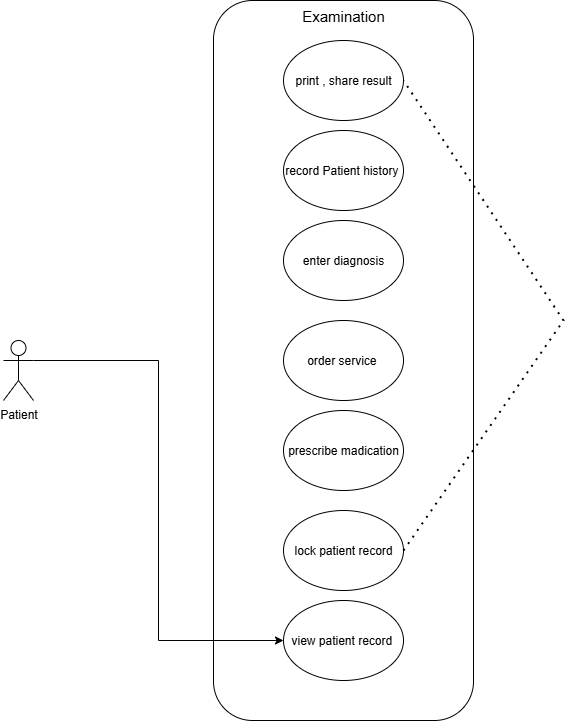

The diagram above was exported from draw.io. Its source (the exported page's mxGraphModel, read from the mxfile embedded in the PNG):
<mxGraphModel dx="1042" dy="561" grid="1" gridSize="10" guides="1" tooltips="1" connect="1" arrows="1" fold="1" page="1" pageScale="1" pageWidth="827" pageHeight="1169" background="#ffffff" math="0" shadow="0">
  <root>
    <mxCell id="0" />
    <mxCell id="1" parent="0" />
    <mxCell id="JFfHkdRQFPpV7RMNiCk0-1" value="" style="rounded=1;whiteSpace=wrap;html=1;" vertex="1" parent="1">
      <mxGeometry x="470" y="210" width="260" height="720" as="geometry" />
    </mxCell>
    <mxCell id="JFfHkdRQFPpV7RMNiCk0-3" style="edgeStyle=orthogonalEdgeStyle;rounded=0;orthogonalLoop=1;jettySize=auto;html=1;exitX=1;exitY=0.3333333333333333;exitDx=0;exitDy=0;exitPerimeter=0;entryX=0;entryY=0.5;entryDx=0;entryDy=0;" edge="1" parent="1" source="JFfHkdRQFPpV7RMNiCk0-8" target="JFfHkdRQFPpV7RMNiCk0-14">
      <mxGeometry relative="1" as="geometry" />
    </mxCell>
    <mxCell id="JFfHkdRQFPpV7RMNiCk0-8" value="Patient" style="shape=umlActor;verticalLabelPosition=bottom;verticalAlign=top;html=1;outlineConnect=0;" vertex="1" parent="1">
      <mxGeometry x="260" y="550" width="30" height="60" as="geometry" />
    </mxCell>
    <mxCell id="JFfHkdRQFPpV7RMNiCk0-9" value="Examination" style="text;html=1;align=center;verticalAlign=middle;whiteSpace=wrap;rounded=0;fontSize=15;" vertex="1" parent="1">
      <mxGeometry x="545" y="210" width="110" height="30" as="geometry" />
    </mxCell>
    <mxCell id="JFfHkdRQFPpV7RMNiCk0-10" value="print , share result" style="ellipse;whiteSpace=wrap;html=1;" vertex="1" parent="1">
      <mxGeometry x="540" y="250" width="120" height="80" as="geometry" />
    </mxCell>
    <mxCell id="JFfHkdRQFPpV7RMNiCk0-11" value="enter diagnosis" style="ellipse;whiteSpace=wrap;html=1;" vertex="1" parent="1">
      <mxGeometry x="540" y="430" width="120" height="80" as="geometry" />
    </mxCell>
    <mxCell id="JFfHkdRQFPpV7RMNiCk0-12" value="order service&amp;nbsp;" style="ellipse;whiteSpace=wrap;html=1;" vertex="1" parent="1">
      <mxGeometry x="540" y="530" width="120" height="80" as="geometry" />
    </mxCell>
    <mxCell id="JFfHkdRQFPpV7RMNiCk0-13" value="prescribe madication" style="ellipse;whiteSpace=wrap;html=1;" vertex="1" parent="1">
      <mxGeometry x="540" y="620" width="120" height="80" as="geometry" />
    </mxCell>
    <mxCell id="JFfHkdRQFPpV7RMNiCk0-14" value="view patient record&amp;nbsp;" style="ellipse;whiteSpace=wrap;html=1;" vertex="1" parent="1">
      <mxGeometry x="540" y="810" width="120" height="80" as="geometry" />
    </mxCell>
    <mxCell id="JFfHkdRQFPpV7RMNiCk0-15" value="record Patient history&amp;nbsp;" style="ellipse;whiteSpace=wrap;html=1;" vertex="1" parent="1">
      <mxGeometry x="540" y="340" width="120" height="80" as="geometry" />
    </mxCell>
    <mxCell id="JFfHkdRQFPpV7RMNiCk0-17" value="lock patient record" style="ellipse;whiteSpace=wrap;html=1;" vertex="1" parent="1">
      <mxGeometry x="540" y="720" width="120" height="80" as="geometry" />
    </mxCell>
    <mxCell id="JFfHkdRQFPpV7RMNiCk0-18" value="" style="endArrow=none;dashed=1;html=1;dashPattern=1 3;strokeWidth=2;rounded=0;exitX=1;exitY=0.5;exitDx=0;exitDy=0;entryX=1;entryY=0.5;entryDx=0;entryDy=0;" edge="1" parent="1" source="JFfHkdRQFPpV7RMNiCk0-17" target="JFfHkdRQFPpV7RMNiCk0-10">
      <mxGeometry width="50" height="50" relative="1" as="geometry">
        <mxPoint x="570" y="620" as="sourcePoint" />
        <mxPoint x="620" y="570" as="targetPoint" />
        <Array as="points">
          <mxPoint x="820" y="530" />
        </Array>
      </mxGeometry>
    </mxCell>
  </root>
</mxGraphModel>